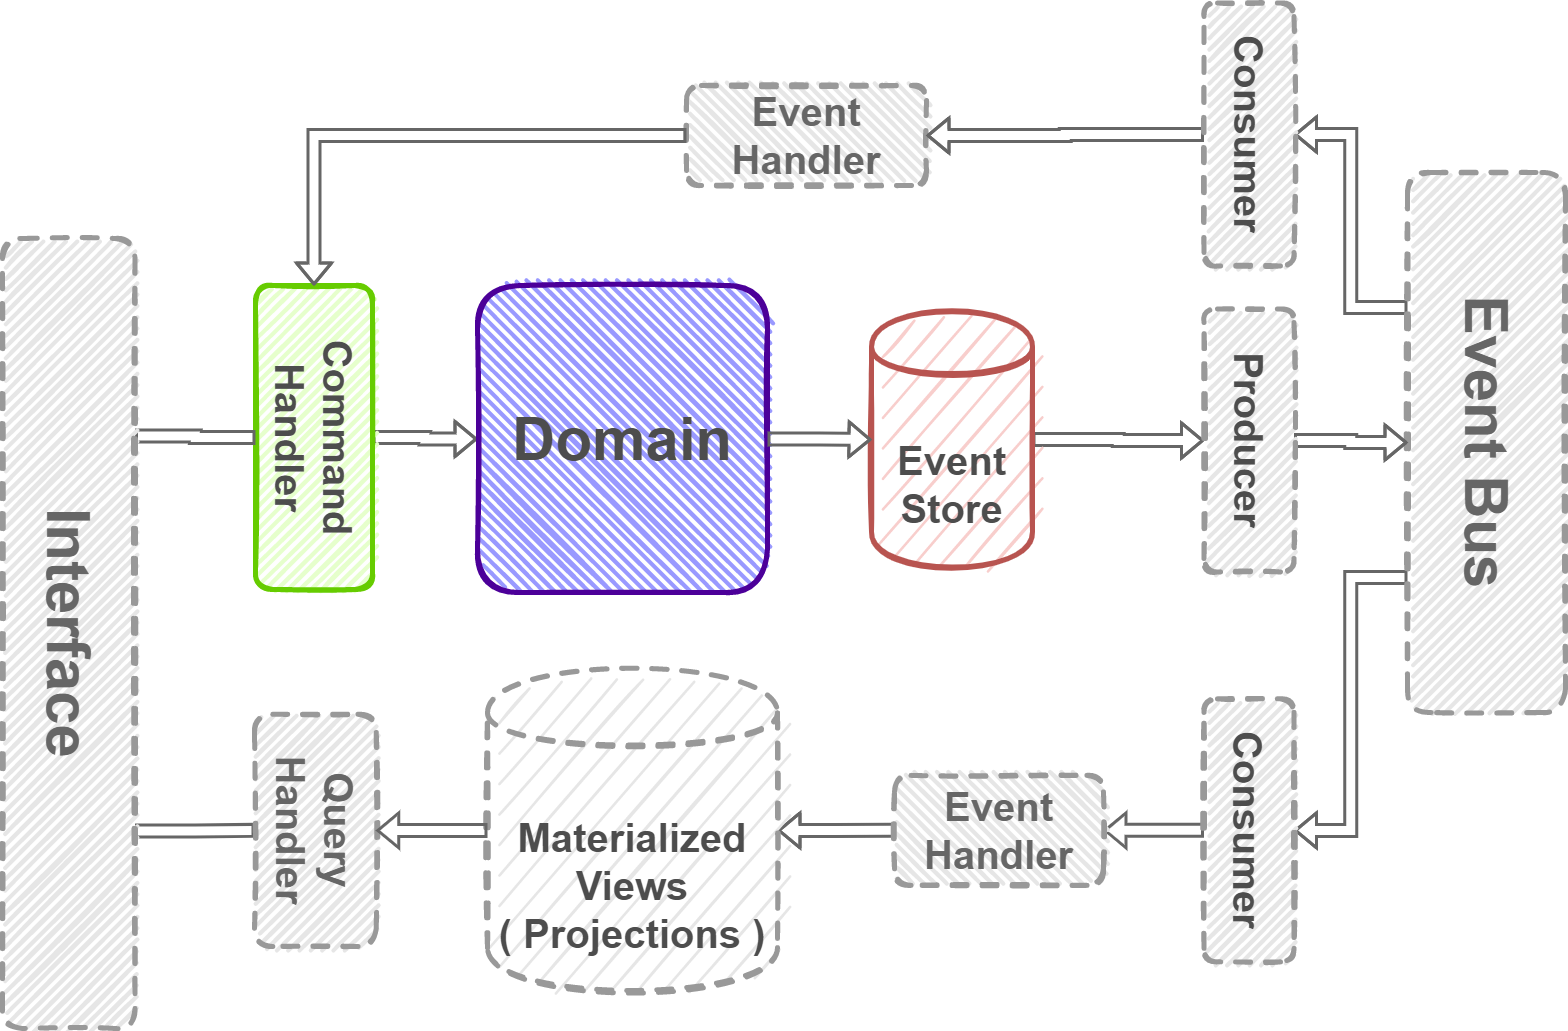

The diagram above was exported from draw.io. Its source (the exported page's mxGraphModel, read from the mxfile embedded in the PNG):
<mxGraphModel dx="716" dy="417" grid="1" gridSize="10" guides="1" tooltips="1" connect="1" arrows="1" fold="1" page="1" pageScale="1" pageWidth="826" pageHeight="1169" background="none" math="0" shadow="0">
  <root>
    <mxCell id="0" />
    <mxCell id="1" parent="0" />
    <mxCell id="U9Ao4unvzbeJ5qL8lZ6b-152" style="edgeStyle=orthogonalEdgeStyle;rounded=0;orthogonalLoop=1;jettySize=auto;html=1;exitX=1;exitY=0.5;exitDx=0;exitDy=0;entryX=0.5;entryY=1;entryDx=0;entryDy=0;strokeWidth=3;fontSize=25;fontColor=#666666;startArrow=none;shape=flexArrow;startFill=0;strokeColor=#666666;" parent="1" source="U9Ao4unvzbeJ5qL8lZ6b-98" target="U9Ao4unvzbeJ5qL8lZ6b-147" edge="1">
      <mxGeometry relative="1" as="geometry" />
    </mxCell>
    <mxCell id="U9Ao4unvzbeJ5qL8lZ6b-98" value="&lt;font color=&quot;#4d4d4d&quot; style=&quot;font-size: 40px;&quot;&gt;&lt;b&gt;Event Store&lt;/b&gt;&lt;/font&gt;" style="shape=datastore;whiteSpace=wrap;html=1;sketch=1;fillColor=#f8cecc;strokeColor=#b85450;strokeWidth=5;" parent="1" vertex="1">
      <mxGeometry x="894" y="341.75" width="161" height="256.5" as="geometry" />
    </mxCell>
    <mxCell id="U9Ao4unvzbeJ5qL8lZ6b-143" style="edgeStyle=orthogonalEdgeStyle;shape=flexArrow;rounded=0;orthogonalLoop=1;jettySize=auto;html=1;exitX=0.5;exitY=1;exitDx=0;exitDy=0;strokeWidth=3;fontSize=25;fontColor=#666666;strokeColor=#666666;" parent="1" source="U9Ao4unvzbeJ5qL8lZ6b-153" target="U9Ao4unvzbeJ5qL8lZ6b-131" edge="1">
      <mxGeometry relative="1" as="geometry" />
    </mxCell>
    <mxCell id="U9Ao4unvzbeJ5qL8lZ6b-154" style="edgeStyle=orthogonalEdgeStyle;shape=flexArrow;rounded=0;orthogonalLoop=1;jettySize=auto;html=1;exitX=0.75;exitY=1;exitDx=0;exitDy=0;entryX=0.5;entryY=0;entryDx=0;entryDy=0;strokeWidth=3;fontSize=25;fontColor=#666666;startArrow=none;startFill=0;strokeColor=#666666;" parent="1" source="U9Ao4unvzbeJ5qL8lZ6b-99" target="U9Ao4unvzbeJ5qL8lZ6b-153" edge="1">
      <mxGeometry relative="1" as="geometry" />
    </mxCell>
    <mxCell id="U9Ao4unvzbeJ5qL8lZ6b-156" style="edgeStyle=orthogonalEdgeStyle;shape=flexArrow;rounded=0;orthogonalLoop=1;jettySize=auto;html=1;exitX=0.25;exitY=1;exitDx=0;exitDy=0;entryX=0.5;entryY=0;entryDx=0;entryDy=0;strokeWidth=3;fontSize=25;fontColor=#666666;startArrow=none;startFill=0;strokeColor=#666666;" parent="1" source="U9Ao4unvzbeJ5qL8lZ6b-99" target="U9Ao4unvzbeJ5qL8lZ6b-155" edge="1">
      <mxGeometry relative="1" as="geometry" />
    </mxCell>
    <mxCell id="U9Ao4unvzbeJ5qL8lZ6b-99" value="&lt;font color=&quot;#666666&quot; style=&quot;font-size: 60px;&quot;&gt;&lt;b&gt;Event Bus&lt;/b&gt;&lt;/font&gt;" style="rounded=1;whiteSpace=wrap;html=1;strokeWidth=5;fillWeight=4;hachureGap=8;hachureAngle=45;fillColor=#E6E6E6;sketch=1;strokeColor=#999999;rotation=90;dashed=1;" parent="1" vertex="1">
      <mxGeometry x="1239" y="394" width="540" height="158" as="geometry" />
    </mxCell>
    <mxCell id="U9Ao4unvzbeJ5qL8lZ6b-159" style="edgeStyle=orthogonalEdgeStyle;shape=flexArrow;rounded=0;orthogonalLoop=1;jettySize=auto;html=1;exitX=0.5;exitY=0;exitDx=0;exitDy=0;strokeWidth=3;fontSize=25;fontColor=#666666;startArrow=none;startFill=0;strokeColor=#666666;" parent="1" source="U9Ao4unvzbeJ5qL8lZ6b-101" target="U9Ao4unvzbeJ5qL8lZ6b-100" edge="1">
      <mxGeometry relative="1" as="geometry" />
    </mxCell>
    <mxCell id="U9Ao4unvzbeJ5qL8lZ6b-101" value="&lt;font size=&quot;1&quot; color=&quot;#4d4d4d&quot; style=&quot;&quot;&gt;&lt;b style=&quot;font-size: 40px;&quot;&gt;Command Handler&lt;/b&gt;&lt;/font&gt;" style="rounded=1;whiteSpace=wrap;html=1;strokeWidth=5;fillWeight=4;hachureGap=8;hachureAngle=45;fillColor=#E6FFCC;sketch=1;strokeColor=#66CC00;rotation=90;" parent="1" vertex="1">
      <mxGeometry x="184.5" y="409.5" width="304" height="117" as="geometry" />
    </mxCell>
    <mxCell id="U9Ao4unvzbeJ5qL8lZ6b-102" value="&lt;font color=&quot;#666666&quot; style=&quot;&quot;&gt;&lt;font style=&quot;font-size: 40px;&quot;&gt;&lt;b&gt;Event Handler&lt;/b&gt;&lt;/font&gt;&lt;br&gt;&lt;/font&gt;" style="rounded=1;whiteSpace=wrap;html=1;strokeWidth=5;fillWeight=4;hachureGap=8;hachureAngle=45;fillColor=#E6E6E6;sketch=1;strokeColor=#999999;rotation=0;dashed=1;" parent="1" vertex="1">
      <mxGeometry x="709" y="116" width="240" height="100" as="geometry" />
    </mxCell>
    <mxCell id="U9Ao4unvzbeJ5qL8lZ6b-106" value="" style="edgeStyle=segmentEdgeStyle;endArrow=classic;html=1;rounded=0;fontSize=20;fontColor=#666666;shape=flexArrow;strokeWidth=3;strokeColor=#666666;" parent="1" source="U9Ao4unvzbeJ5qL8lZ6b-102" target="U9Ao4unvzbeJ5qL8lZ6b-101" edge="1">
      <mxGeometry width="50" height="50" relative="1" as="geometry">
        <mxPoint x="710" y="274" as="sourcePoint" />
        <mxPoint x="379" y="270" as="targetPoint" />
      </mxGeometry>
    </mxCell>
    <mxCell id="U9Ao4unvzbeJ5qL8lZ6b-160" style="edgeStyle=orthogonalEdgeStyle;shape=flexArrow;rounded=0;orthogonalLoop=1;jettySize=auto;html=1;exitX=0.25;exitY=0;exitDx=0;exitDy=0;entryX=0.5;entryY=1;entryDx=0;entryDy=0;strokeColor=#666666;strokeWidth=3;fontSize=30;fontColor=#4D4D4D;startArrow=none;startFill=0;endArrow=none;endFill=0;" parent="1" source="U9Ao4unvzbeJ5qL8lZ6b-126" target="U9Ao4unvzbeJ5qL8lZ6b-101" edge="1">
      <mxGeometry relative="1" as="geometry" />
    </mxCell>
    <mxCell id="U9Ao4unvzbeJ5qL8lZ6b-161" style="edgeStyle=orthogonalEdgeStyle;shape=flexArrow;rounded=0;orthogonalLoop=1;jettySize=auto;html=1;exitX=0.75;exitY=0;exitDx=0;exitDy=0;entryX=0.5;entryY=1;entryDx=0;entryDy=0;strokeColor=#666666;strokeWidth=3;fontSize=30;fontColor=#4D4D4D;startArrow=none;startFill=0;endArrow=none;endFill=0;" parent="1" source="U9Ao4unvzbeJ5qL8lZ6b-126" target="U9Ao4unvzbeJ5qL8lZ6b-133" edge="1">
      <mxGeometry relative="1" as="geometry" />
    </mxCell>
    <mxCell id="U9Ao4unvzbeJ5qL8lZ6b-126" value="&lt;font size=&quot;1&quot; style=&quot;&quot;&gt;&lt;b style=&quot;font-size: 60px;&quot;&gt;Interface&lt;/b&gt;&lt;/font&gt;" style="rounded=1;whiteSpace=wrap;html=1;strokeWidth=5;fillWeight=4;hachureGap=8;hachureAngle=45;fillColor=#E6E6E6;sketch=1;strokeColor=#999999;fontSize=20;fontColor=#666666;rotation=90;dashed=1;" parent="1" vertex="1">
      <mxGeometry x="-303.75" y="597.75" width="790" height="132.5" as="geometry" />
    </mxCell>
    <mxCell id="U9Ao4unvzbeJ5qL8lZ6b-157" style="edgeStyle=orthogonalEdgeStyle;shape=flexArrow;rounded=0;orthogonalLoop=1;jettySize=auto;html=1;exitX=0;exitY=0.5;exitDx=0;exitDy=0;strokeWidth=3;fontSize=25;fontColor=#666666;startArrow=none;startFill=0;strokeColor=#666666;" parent="1" source="U9Ao4unvzbeJ5qL8lZ6b-131" target="U9Ao4unvzbeJ5qL8lZ6b-132" edge="1">
      <mxGeometry relative="1" as="geometry" />
    </mxCell>
    <mxCell id="U9Ao4unvzbeJ5qL8lZ6b-131" value="&lt;font color=&quot;#666666&quot; style=&quot;&quot;&gt;&lt;font style=&quot;font-size: 40px;&quot;&gt;&lt;b&gt;Event Handler&lt;/b&gt;&lt;/font&gt;&lt;br&gt;&lt;/font&gt;" style="rounded=1;whiteSpace=wrap;html=1;strokeWidth=5;fillWeight=4;hachureGap=8;hachureAngle=45;fillColor=#E6E6E6;sketch=1;strokeColor=#999999;rotation=0;dashed=1;" parent="1" vertex="1">
      <mxGeometry x="917" y="805.87" width="209" height="110" as="geometry" />
    </mxCell>
    <mxCell id="U9Ao4unvzbeJ5qL8lZ6b-132" value="&lt;font size=&quot;1&quot; color=&quot;#4d4d4d&quot; style=&quot;&quot;&gt;&lt;b style=&quot;font-size: 40px;&quot;&gt;Materialized Views&lt;br&gt;( Projections )&lt;br&gt;&lt;/b&gt;&lt;/font&gt;" style="shape=datastore;whiteSpace=wrap;html=1;sketch=1;fillColor=#E6E6E6;strokeColor=#999999;strokeWidth=5;fontColor=#333333;dashed=1;" parent="1" vertex="1">
      <mxGeometry x="510" y="699.56" width="290" height="322.63" as="geometry" />
    </mxCell>
    <mxCell id="U9Ao4unvzbeJ5qL8lZ6b-133" value="&lt;font color=&quot;#666666&quot; style=&quot;font-size: 40px;&quot;&gt;&lt;b&gt;Query Handler&lt;/b&gt;&lt;/font&gt;" style="rounded=1;whiteSpace=wrap;html=1;strokeWidth=5;fillWeight=4;hachureGap=8;hachureAngle=45;fillColor=#E6E6E6;sketch=1;strokeColor=#999999;rotation=90;dashed=1;" parent="1" vertex="1">
      <mxGeometry x="221.75" y="800" width="232.25" height="121.75" as="geometry" />
    </mxCell>
    <mxCell id="U9Ao4unvzbeJ5qL8lZ6b-139" style="edgeStyle=orthogonalEdgeStyle;shape=flexArrow;rounded=0;orthogonalLoop=1;jettySize=auto;html=1;exitX=0;exitY=0.5;exitDx=0;exitDy=0;entryX=0.5;entryY=0;entryDx=0;entryDy=0;strokeWidth=3;fontSize=25;fontColor=#666666;strokeColor=#666666;" parent="1" source="U9Ao4unvzbeJ5qL8lZ6b-132" target="U9Ao4unvzbeJ5qL8lZ6b-133" edge="1">
      <mxGeometry relative="1" as="geometry" />
    </mxCell>
    <mxCell id="U9Ao4unvzbeJ5qL8lZ6b-140" style="edgeStyle=orthogonalEdgeStyle;shape=flexArrow;rounded=0;orthogonalLoop=1;jettySize=auto;html=1;entryX=0.5;entryY=1;entryDx=0;entryDy=0;strokeWidth=3;fontSize=25;fontColor=#666666;exitX=0.5;exitY=0;exitDx=0;exitDy=0;strokeColor=#666666;" parent="1" source="U9Ao4unvzbeJ5qL8lZ6b-147" target="U9Ao4unvzbeJ5qL8lZ6b-99" edge="1">
      <mxGeometry relative="1" as="geometry">
        <mxPoint x="1330" y="380" as="sourcePoint" />
      </mxGeometry>
    </mxCell>
    <mxCell id="U9Ao4unvzbeJ5qL8lZ6b-100" value="&lt;font size=&quot;1&quot; color=&quot;#4d4d4d&quot; style=&quot;&quot;&gt;&lt;b style=&quot;font-size: 60px;&quot;&gt;Domain&lt;/b&gt;&lt;/font&gt;" style="rounded=1;whiteSpace=wrap;html=1;strokeWidth=5;fillWeight=4;hachureGap=8;hachureAngle=45;fillColor=#9999FF;sketch=1;sketch=1;strokeColor=#4C0099;align=center;" parent="1" vertex="1">
      <mxGeometry x="500" y="316" width="290" height="307" as="geometry" />
    </mxCell>
    <mxCell id="U9Ao4unvzbeJ5qL8lZ6b-147" value="&lt;font color=&quot;#4d4d4d&quot; style=&quot;font-size: 40px;&quot;&gt;&lt;b&gt;Producer&lt;/b&gt;&lt;/font&gt;" style="rounded=1;whiteSpace=wrap;html=1;strokeWidth=5;fillWeight=4;hachureGap=8;hachureAngle=45;fillColor=#E6E6E6;sketch=1;sketch=1;strokeColor=#999999;rotation=90;dashed=1;" parent="1" vertex="1">
      <mxGeometry x="1140" y="426" width="263" height="90" as="geometry" />
    </mxCell>
    <mxCell id="U9Ao4unvzbeJ5qL8lZ6b-151" style="edgeStyle=orthogonalEdgeStyle;shape=flexArrow;rounded=0;orthogonalLoop=1;jettySize=auto;html=1;strokeWidth=3;fontSize=25;fontColor=#666666;strokeColor=#666666;" parent="1" source="U9Ao4unvzbeJ5qL8lZ6b-100" target="U9Ao4unvzbeJ5qL8lZ6b-98" edge="1">
      <mxGeometry relative="1" as="geometry">
        <mxPoint x="800" y="480" as="sourcePoint" />
        <mxPoint x="904" y="517.5" as="targetPoint" />
      </mxGeometry>
    </mxCell>
    <mxCell id="U9Ao4unvzbeJ5qL8lZ6b-153" value="&lt;font color=&quot;#4d4d4d&quot; style=&quot;font-size: 40px;&quot;&gt;&lt;b&gt;Consumer&lt;/b&gt;&lt;/font&gt;" style="rounded=1;whiteSpace=wrap;html=1;strokeWidth=5;fillWeight=4;hachureGap=8;hachureAngle=45;fillColor=#E6E6E6;sketch=1;sketch=1;strokeColor=#999999;rotation=90;dashed=1;" parent="1" vertex="1">
      <mxGeometry x="1140" y="815.87" width="263" height="90" as="geometry" />
    </mxCell>
    <mxCell id="U9Ao4unvzbeJ5qL8lZ6b-158" style="edgeStyle=orthogonalEdgeStyle;shape=flexArrow;rounded=0;orthogonalLoop=1;jettySize=auto;html=1;exitX=0.5;exitY=1;exitDx=0;exitDy=0;entryX=1;entryY=0.5;entryDx=0;entryDy=0;strokeWidth=3;fontSize=25;fontColor=#666666;startArrow=none;startFill=0;strokeColor=#666666;" parent="1" source="U9Ao4unvzbeJ5qL8lZ6b-155" target="U9Ao4unvzbeJ5qL8lZ6b-102" edge="1">
      <mxGeometry relative="1" as="geometry" />
    </mxCell>
    <mxCell id="U9Ao4unvzbeJ5qL8lZ6b-155" value="&lt;font color=&quot;#4d4d4d&quot; style=&quot;font-size: 40px;&quot;&gt;&lt;b&gt;Consumer&lt;/b&gt;&lt;/font&gt;" style="rounded=1;whiteSpace=wrap;html=1;strokeWidth=5;fillWeight=4;hachureGap=8;hachureAngle=45;fillColor=#E6E6E6;sketch=1;sketch=1;strokeColor=#999999;rotation=90;dashed=1;" parent="1" vertex="1">
      <mxGeometry x="1140" y="120" width="263" height="90" as="geometry" />
    </mxCell>
  </root>
</mxGraphModel>